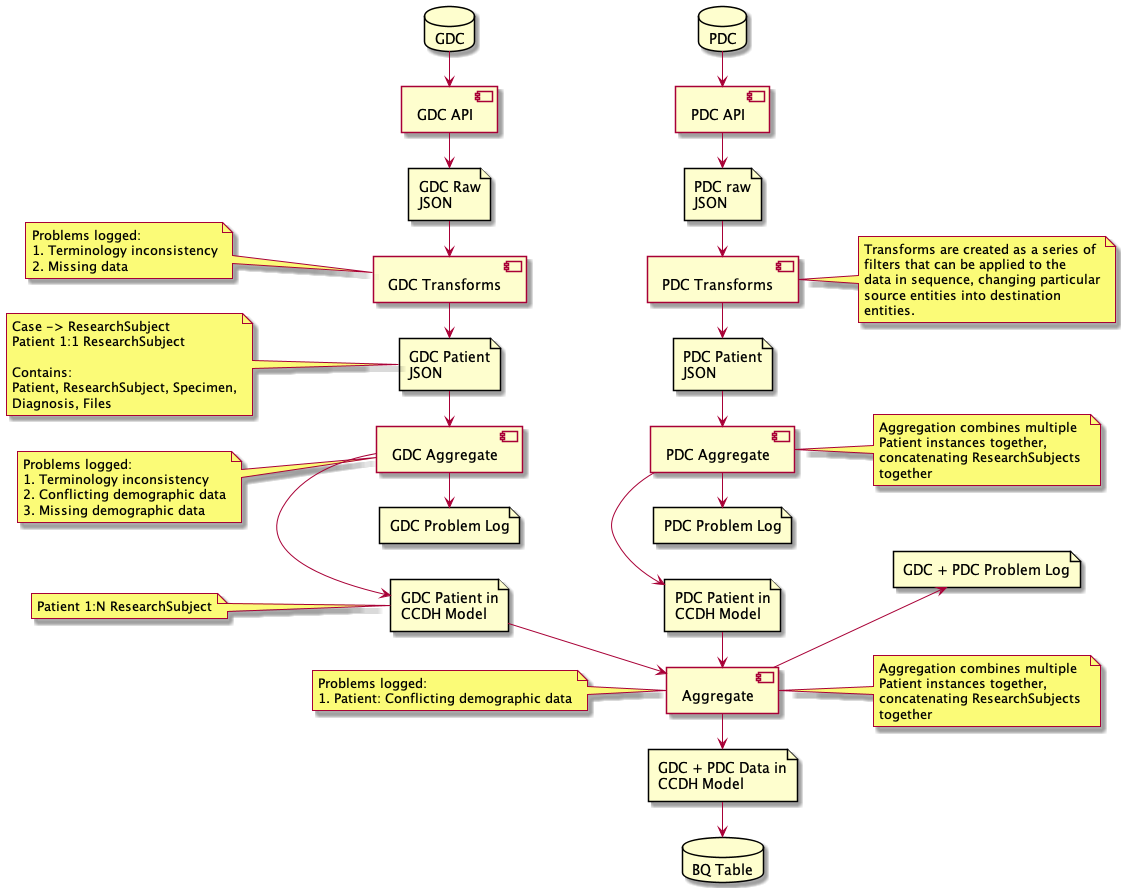

The diagram above was rendered by PlantUML. Its source (embedded in the PNG):
@startuml overallflow

left to right direction

database GDC
component "GDC API" as gdc_api
file "GDC Raw\nJSON" as raw_gdc_json
component "GDC Transforms" as gdc_xform
note left
Problems logged:
1. Terminology inconsistency
2. Missing data
end note
file "GDC Patient\nJSON" as gdc_patient_json
note left
Case -> ResearchSubject
Patient 1:1 ResearchSubject

Contains:
Patient, ResearchSubject, Specimen,
Diagnosis, Files
end note
component "GDC Aggregate" as gdc_aggregate
note left
Problems logged:
1. Terminology inconsistency
2. Conflicting demographic data
3. Missing demographic data
end note
file "GDC Patient in\nCCDH Model" as gdc_cda_model
note left
Patient 1:N ResearchSubject
end note

file "GDC Problem Log" as gdc_problem_log

GDC -> gdc_api 
gdc_api -> raw_gdc_json
raw_gdc_json -> gdc_xform 
gdc_xform -> gdc_patient_json
gdc_patient_json -> gdc_aggregate
gdc_aggregate -> gdc_cda_model

gdc_aggregate -> gdc_problem_log

database PDC
component "PDC API" as pdc_api
file "PDC raw\nJSON" as raw_pdc_json
component "PDC Transforms" as pdc_xform
note right
Transforms are created as a series of
filters that can be applied to the
data in sequence, changing particular
source entities into destination
entities.
end note
file "PDC Patient\nJSON" as pdc_patient_json
component "PDC Aggregate" as pdc_aggregate
note right
Aggregation combines multiple
Patient instances together, 
concatenating ResearchSubjects 
together
end note
file "PDC Patient in\nCCDH Model" as pdc_cda_model

file "PDC Problem Log" as pdc_problem_log

PDC -> pdc_api 
pdc_api -> raw_pdc_json
raw_pdc_json -> pdc_xform 
pdc_xform -> pdc_patient_json
pdc_patient_json -> pdc_aggregate
pdc_aggregate -> pdc_cda_model

pdc_aggregate -> pdc_problem_log

component "Aggregate" as Merge
note left of Merge
Problems logged:
1. Patient: Conflicting demographic data
end note
note right of Merge
Aggregation combines multiple
Patient instances together, 
concatenating ResearchSubjects 
together
end note
gdc_cda_model -> Merge
pdc_cda_model -> Merge

file "GDC + PDC Problem Log" as merge_problem_log

Merge -> merge_problem_log

file "GDC + PDC Data in\nCCDH Model" as ccdh_model
Merge -> ccdh_model 

database "BQ Table" as bq
ccdh_model -> bq

' Needed for aligning the diagram
GDC --[hidden]> PDC
gdc_cda_model --[hidden]> pdc_cda_model
gdc_problem_log --[hidden]> pdc_problem_log
pdc_problem_log --[hidden]> merge_problem_log

@enduml